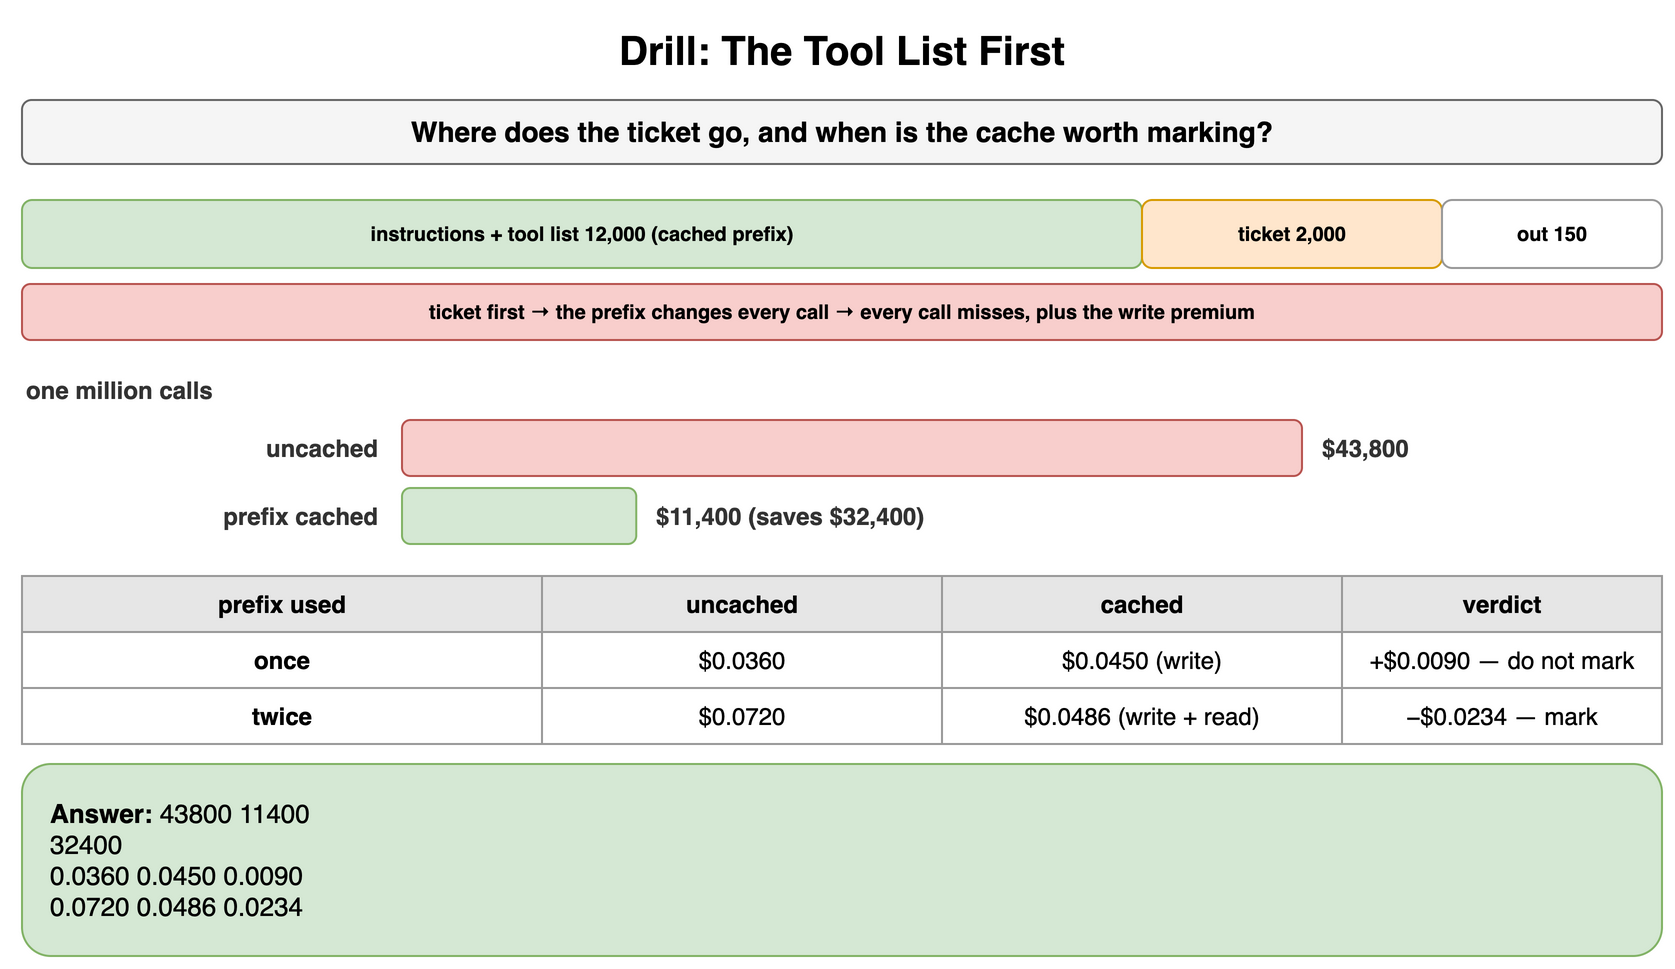

The diagram above was exported from draw.io. Its source (the exported page's mxGraphModel, read from the mxfile embedded in the PNG):
<mxGraphModel dx="900" dy="494" grid="1" gridSize="10" guides="1" tooltips="1" connect="1" arrows="1" fold="1" page="1" pageScale="1" pageWidth="900" pageHeight="494" math="0" shadow="0">
  <root>
    <mxCell id="0" />
    <mxCell id="1" parent="0" />
    <mxCell id="f1" value="Drill: The Tool List First" style="text;html=1;align=center;verticalAlign=middle;whiteSpace=wrap;fontSize=20;fontStyle=1;" vertex="1" parent="1">
      <mxGeometry x="40" y="10" width="820" height="30" as="geometry" />
    </mxCell>
    <mxCell id="f2" value="Where does the ticket go, and when is the cache worth marking?" style="rounded=1;whiteSpace=wrap;html=1;fillColor=#f5f5f5;strokeColor=#666666;fontStyle=1;fontSize=14;" vertex="1" parent="1">
      <mxGeometry x="40" y="50" width="820" height="32" as="geometry" />
    </mxCell>
    <mxCell id="f3" value="instructions + tool list 12,000 (cached prefix)" style="rounded=1;whiteSpace=wrap;html=1;fillColor=#d5e8d4;strokeColor=#82b366;fontSize=10;align=center;fontStyle=1;" vertex="1" parent="1">
      <mxGeometry x="40" y="100" width="560" height="34" as="geometry" />
    </mxCell>
    <mxCell id="f4" value="ticket 2,000" style="rounded=1;whiteSpace=wrap;html=1;fillColor=#ffe6cc;strokeColor=#d79b00;fontSize=10;align=center;fontStyle=1;" vertex="1" parent="1">
      <mxGeometry x="600" y="100" width="150" height="34" as="geometry" />
    </mxCell>
    <mxCell id="f5" value="out 150" style="rounded=1;whiteSpace=wrap;html=1;fillColor=#ffffff;strokeColor=#999999;fontSize=10;align=center;fontStyle=1;" vertex="1" parent="1">
      <mxGeometry x="750" y="100" width="110" height="34" as="geometry" />
    </mxCell>
    <mxCell id="f6" value="ticket first → the prefix changes every call → every call misses, plus the write premium" style="rounded=1;whiteSpace=wrap;html=1;fillColor=#f8cecc;strokeColor=#b85450;fontSize=10;align=center;fontStyle=1;" vertex="1" parent="1">
      <mxGeometry x="40" y="142" width="820" height="28" as="geometry" />
    </mxCell>
    <mxCell id="f7" value="one million calls" style="text;html=1;whiteSpace=wrap;fontSize=11;align=left;verticalAlign=middle;fontSize=12;fontColor=#333333;fontStyle=1;" vertex="1" parent="1">
      <mxGeometry x="40" y="186" width="400" height="18" as="geometry" />
    </mxCell>
    <mxCell id="f8" value="uncached" style="text;html=1;whiteSpace=wrap;fontSize=11;align=right;verticalAlign=middle;fontSize=12;fontColor=#333333;fontStyle=1;" vertex="1" parent="1">
      <mxGeometry x="40" y="210" width="180" height="28" as="geometry" />
    </mxCell>
    <mxCell id="f9" value="" style="rounded=1;whiteSpace=wrap;html=1;fillColor=#f8cecc;strokeColor=#b85450;fontSize=11;align=center;fontStyle=1;" vertex="1" parent="1">
      <mxGeometry x="230" y="210" width="450.0" height="28" as="geometry" />
    </mxCell>
    <mxCell id="f10" value="$43,800" style="text;html=1;whiteSpace=wrap;fontSize=11;align=left;verticalAlign=middle;fontSize=12;fontColor=#333333;fontStyle=1;" vertex="1" parent="1">
      <mxGeometry x="688.0" y="210" width="172.0" height="28" as="geometry" />
    </mxCell>
    <mxCell id="f11" value="prefix cached" style="text;html=1;whiteSpace=wrap;fontSize=11;align=right;verticalAlign=middle;fontSize=12;fontColor=#333333;fontStyle=1;" vertex="1" parent="1">
      <mxGeometry x="40" y="244" width="180" height="28" as="geometry" />
    </mxCell>
    <mxCell id="f12" value="" style="rounded=1;whiteSpace=wrap;html=1;fillColor=#d5e8d4;strokeColor=#82b366;fontSize=11;align=center;fontStyle=1;" vertex="1" parent="1">
      <mxGeometry x="230" y="244" width="117.12328767123287" height="28" as="geometry" />
    </mxCell>
    <mxCell id="f13" value="$11,400 (saves $32,400)" style="text;html=1;whiteSpace=wrap;fontSize=11;align=left;verticalAlign=middle;fontSize=12;fontColor=#333333;fontStyle=1;" vertex="1" parent="1">
      <mxGeometry x="355.1232876712329" y="244" width="504.8767123287671" height="28" as="geometry" />
    </mxCell>
    <mxCell id="f14" value="prefix used" style="whiteSpace=wrap;html=1;fillColor=#e6e6e6;strokeColor=#999999;fontStyle=1;fontSize=12;" vertex="1" parent="1">
      <mxGeometry x="40" y="288" width="260" height="28" as="geometry" />
    </mxCell>
    <mxCell id="f15" value="uncached" style="whiteSpace=wrap;html=1;fillColor=#e6e6e6;strokeColor=#999999;fontStyle=1;fontSize=12;" vertex="1" parent="1">
      <mxGeometry x="300" y="288" width="200" height="28" as="geometry" />
    </mxCell>
    <mxCell id="f16" value="cached" style="whiteSpace=wrap;html=1;fillColor=#e6e6e6;strokeColor=#999999;fontStyle=1;fontSize=12;" vertex="1" parent="1">
      <mxGeometry x="500" y="288" width="200" height="28" as="geometry" />
    </mxCell>
    <mxCell id="f17" value="verdict" style="whiteSpace=wrap;html=1;fillColor=#e6e6e6;strokeColor=#999999;fontStyle=1;fontSize=12;" vertex="1" parent="1">
      <mxGeometry x="700" y="288" width="160" height="28" as="geometry" />
    </mxCell>
    <mxCell id="f18" value="once" style="whiteSpace=wrap;html=1;strokeColor=#999999;fontSize=12;fillColor=#ffffff;fontStyle=1;" vertex="1" parent="1">
      <mxGeometry x="40" y="316" width="260" height="28" as="geometry" />
    </mxCell>
    <mxCell id="f19" value="$0.0360" style="whiteSpace=wrap;html=1;strokeColor=#999999;fontSize=12;fillColor=#ffffff;" vertex="1" parent="1">
      <mxGeometry x="300" y="316" width="200" height="28" as="geometry" />
    </mxCell>
    <mxCell id="f20" value="$0.0450 (write)" style="whiteSpace=wrap;html=1;strokeColor=#999999;fontSize=12;fillColor=#ffffff;" vertex="1" parent="1">
      <mxGeometry x="500" y="316" width="200" height="28" as="geometry" />
    </mxCell>
    <mxCell id="f21" value="+$0.0090 — do not mark" style="whiteSpace=wrap;html=1;strokeColor=#999999;fontSize=12;fillColor=#ffffff;" vertex="1" parent="1">
      <mxGeometry x="700" y="316" width="160" height="28" as="geometry" />
    </mxCell>
    <mxCell id="f22" value="twice" style="whiteSpace=wrap;html=1;strokeColor=#999999;fontSize=12;fillColor=#ffffff;fontStyle=1;" vertex="1" parent="1">
      <mxGeometry x="40" y="344" width="260" height="28" as="geometry" />
    </mxCell>
    <mxCell id="f23" value="$0.0720" style="whiteSpace=wrap;html=1;strokeColor=#999999;fontSize=12;fillColor=#ffffff;" vertex="1" parent="1">
      <mxGeometry x="300" y="344" width="200" height="28" as="geometry" />
    </mxCell>
    <mxCell id="f24" value="$0.0486 (write + read)" style="whiteSpace=wrap;html=1;strokeColor=#999999;fontSize=12;fillColor=#ffffff;" vertex="1" parent="1">
      <mxGeometry x="500" y="344" width="200" height="28" as="geometry" />
    </mxCell>
    <mxCell id="f25" value="−$0.0234 — mark" style="whiteSpace=wrap;html=1;strokeColor=#999999;fontSize=12;fillColor=#ffffff;" vertex="1" parent="1">
      <mxGeometry x="700" y="344" width="160" height="28" as="geometry" />
    </mxCell>
    <mxCell id="f26" value="&lt;b&gt;Answer:&lt;/b&gt; 43800 11400&lt;br&gt;32400&lt;br&gt;0.0360 0.0450 0.0090&lt;br&gt;0.0720 0.0486 0.0234" style="rounded=1;whiteSpace=wrap;html=1;fillColor=#d5e8d4;strokeColor=#82b366;fontSize=13;align=left;spacingLeft=12;" vertex="1" parent="1">
      <mxGeometry x="40" y="382" width="820" height="96" as="geometry" />
    </mxCell>
  </root>
</mxGraphModel>